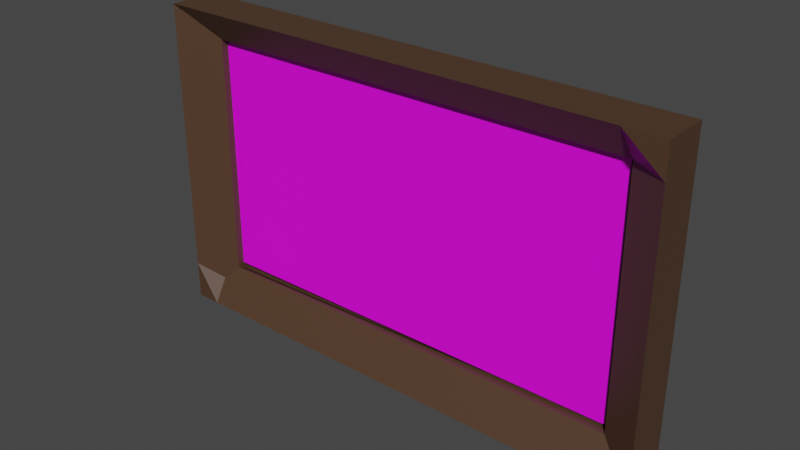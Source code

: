 # Source: frame.blend  (saved by Blender 3.3.6; exported with 4.5.12 LTS)
import bpy
from mathutils import Matrix  # noqa: F401  (used for matrix-valued properties, if any)

bpy.ops.wm.read_factory_settings(use_empty=True)
scene = bpy.context.scene
scene.name = 'Scene'

# ---- collections
col_collection = bpy.data.collections.new('Collection'); scene.collection.children.link(col_collection)

# ---- images (referenced by path relative to the original .blend; pixels are not part of the script)
import os
ASSET_DIR = os.environ.get("B2B_ASSET_DIR", "")  # directory of the original .blend (textures are referenced by path, not embedded)
HERE = os.path.dirname(os.path.abspath(__file__))  # packed textures are extracted next to this script under _unpacked/

def load_image(name, relpath, width, height, colorspace="sRGB"):
    """Load a texture the original file referenced (path relative to the .blend, or extracted next to this script)."""
    p = next((c for c in (os.path.join(HERE, relpath), os.path.join(ASSET_DIR, relpath)) if relpath and os.path.exists(c)), "")
    if p:
        img = bpy.data.images.load(p, check_existing=True)
        img.name = name
    else:  # same state as the original file: an image datablock whose file is absent (Cycles renders it pink)
        img = bpy.data.images.new(name, width, height)
        img.source = "FILE"
        img.filepath = "//" + (relpath or name)
    img.colorspace_settings.name = colorspace
    return img
img_scenry_jpg = load_image('scenry.jpg', 'Texture/scenry.jpg', 1024, 1024, 'sRGB')

# ---- materials (node trees are filled in below, after node groups)
mat_photoframe = bpy.data.materials.new('Photoframe')
mat_photoframe.alpha_threshold = 0.0
mat_photoframe.use_transparent_shadow = False
mat_photoframe.roughness = 0.5
mat_photoframe.line_color = (0.0, 0.0, 0.0, 1.0)
mat_scenry = bpy.data.materials.new('scenry')
mat_scenry.use_transparent_shadow = False

# ---- material node trees
mat_photoframe.use_nodes = True; mat_photoframe.node_tree.nodes.clear()
_N = mat_photoframe.node_tree.nodes; _L = mat_photoframe.node_tree.links
n0 = _N.new('ShaderNodeOutputMaterial'); n0.name = 'Material Output'; n0.location = (300, 300)
n1 = _N.new('ShaderNodeBsdfPrincipled'); n1.name = 'Principled BSDF'; n1.location = (10, 300)
n1.distribution = 'GGX'
n1.subsurface_method = 'RANDOM_WALK_SKIN'
n1.inputs[0].default_value = (0.07837, 0.04033, 0.0215, 1.0)
n1.inputs[3].default_value = 1.45
n1.inputs[27].default_value = (0.0, 0.0, 0.0, 1.0)
n1.inputs[28].default_value = 1.0
_L.new(n1.outputs[0], n0.inputs[0])
n0.is_active_output = True
mat_scenry.use_nodes = True; mat_scenry.node_tree.nodes.clear()
_N = mat_scenry.node_tree.nodes; _L = mat_scenry.node_tree.links
n0 = _N.new('ShaderNodeBsdfPrincipled'); n0.name = 'Principled BSDF'; n0.location = (10, 300)
n0.distribution = 'GGX'
n0.subsurface_method = 'RANDOM_WALK_SKIN'
n0.inputs[3].default_value = 1.45
n0.inputs[27].default_value = (0.0, 0.0, 0.0, 1.0)
n0.inputs[28].default_value = 1.0
n1 = _N.new('ShaderNodeOutputMaterial'); n1.name = 'Material Output'; n1.location = (300, 300)
n2 = _N.new('ShaderNodeTexImage'); n2.name = 'Image Texture'; n2.location = (-280, 275)
n2.image = img_scenry_jpg
_L.new(n0.outputs[0], n1.inputs[0])
_L.new(n2.outputs[0], n0.inputs[0])
n1.is_active_output = True

# ---- world
world_world = bpy.data.worlds.new('World'); scene.world = world_world
world_world.use_nodes = True; world_world.node_tree.nodes.clear()
_N = world_world.node_tree.nodes; _L = world_world.node_tree.links
n0 = _N.new('ShaderNodeOutputWorld'); n0.name = 'World Output'; n0.location = (300, 300)
n1 = _N.new('ShaderNodeBackground'); n1.name = 'Background'; n1.location = (10, 300)
n1.inputs[0].default_value = (0.05088, 0.05088, 0.05088, 1.0)
_L.new(n1.outputs[0], n0.inputs[0])
n0.is_active_output = True
world_world.color = (0.05088, 0.05088, 0.05088)
world_world.use_sun_shadow = False
world_world.sun_shadow_jitter_overblur = 0.0

# ---- meshes
me_cube_001 = bpy.data.meshes.new('Cube.001')
me_cube_001.from_pydata([(-1.0, -1.0, -1.0), (-1.0, -1.0, 1.0), (-1.0, 1.0, -1.0), (-1.0, 1.0, 1.0), (1.0, -1.0, -1.0), (1.0, -1.0, 1.0), (1.0, 1.0, -1.0), (1.0, 1.0, 1.0), (-0.9006, 1.0, -1.0), (-0.9006, 1.0, 1.0), (-0.9006, -1.0, -1.0), (-0.9006, -1.0, 1.0), (-1.0, -1.0, 0.7948), (-1.0, 1.0, 0.7948), (1.0, 1.0, 0.7948), (1.0, -1.0, 0.7948), (-0.9006, 0.01951, 0.7948), (-0.9006, 1.0, 0.7948), (-1.0, 1.0, -0.7591), (1.0, 1.0, -0.7591), (1.0, -1.0, -0.7591), (-0.9006, 0.01951, -0.808), (-0.9006, 1.0, -0.7591), (-1.0, -1.0, -0.808), (0.8485, 1.0, 1.0), (0.8485, -1.0, -1.0), (0.8485, 1.0, -1.0), (0.8485, -1.0, 1.0), (0.8544, 0.01951, 0.7948), (0.8485, 1.0, 0.7948), (0.8485, 1.0, -0.7591), (0.8544, 0.01951, -0.7591), (-0.9006, 0.01951, 0.7948), (-0.9006, 0.01951, -0.7591), (-1.0, -1.0, -0.9564), (-1.0, -1.0, 0.9624), (-0.8457, -0.005862, 0.9829), (-0.8457, -0.005862, -0.9359), (-0.9998, -2.993, 0.7942), (-0.9998, -2.993, 0.9993), (1.0, -2.993, -0.7598), (1.0, -2.993, -1.001), (0.8488, -2.993, -1.001), (-0.9004, -2.993, 0.9993), (-0.9998, -2.993, -1.001), (-0.9004, -2.993, -1.001), (0.8488, -2.993, 0.9993), (-0.9004, -1.124, -0.7598), (1.0, -2.993, 0.9993), (1.0, -2.993, 0.7942), (-0.9004, -1.124, 0.7942), (0.8546, -1.124, 0.7942), (-0.9998, -2.993, -0.7598), (0.8546, -1.124, -0.7598), (-0.9998, -2.993, -0.9082), (-0.9998, -2.993, 0.9617), (-0.8455, -1.15, 0.9822), (-0.8455, -1.15, -0.8876)], [], [(12, 1, 3, 13), (29, 24, 7, 14), (14, 7, 5, 15), (25, 4, 41, 42), (26, 6, 4, 25), (9, 3, 1, 11), (24, 9, 11, 27), (2, 8, 10, 0), (5, 27, 46, 48), (13, 3, 9, 17), (18, 13, 17, 22), (31, 28, 16, 21), (23, 21, 37, 34), (19, 14, 15, 20), (30, 29, 14, 19), (23, 12, 13, 18), (0, 23, 18, 2), (26, 30, 19, 6), (6, 19, 20, 4), (4, 20, 40, 41), (1, 12, 38, 39), (2, 18, 22, 8), (15, 5, 48, 49), (8, 22, 30, 26), (22, 17, 29, 30), (10, 25, 42, 45), (27, 11, 43, 46), (7, 24, 27, 5), (8, 26, 25, 10), (17, 9, 24, 29), (16, 21, 33, 32), (23, 0, 44, 52), (16, 12, 35, 36), (21, 16, 36, 37), (12, 23, 34, 35), (50, 43, 39, 38), (51, 46, 43, 50), (45, 47, 52, 44), (42, 53, 47, 45), (41, 40, 53, 42), (40, 49, 51, 53), (49, 48, 46, 51), (57, 56, 55, 54), (28, 31, 53, 51), (11, 1, 39, 43), (35, 34, 54, 55), (21, 23, 52, 47), (20, 15, 49, 40), (36, 35, 55, 56), (16, 28, 51, 50), (31, 21, 47, 53), (37, 36, 56, 57), (12, 16, 50, 38), (0, 10, 45, 44), (34, 37, 57, 54)])
_uv = me_cube_001.uv_layers.new(name='UVMap')
_uv.uv.foreach_set('vector', [0.5994, 0.0, 0.625, 0.0, 0.625, 0.25, 0.5994, 0.25, 0.5994, 0.4811, 0.625, 0.4811, 0.625, 0.5, 0.5994, 0.5, 0.5994, 0.5, 0.625, 0.5, 0.625, 0.75, 0.5994, 0.75, 0.3561, 0.75, 0.375, 0.75, 0.375, 0.75, 0.3561, 0.75, 0.3561, 0.5, 0.375, 0.5, 0.375, 0.75, 0.3561, 0.75, 0.8626, 0.5, 0.875, 0.5, 0.875, 0.75, 0.8626, 0.75, 0.6439, 0.5, 0.8626, 0.5, 0.8626, 0.75, 0.6439, 0.75, 0.125, 0.5, 0.1374, 0.5, 0.1374, 0.75, 0.125, 0.75, 0.625, 0.75, 0.6439, 0.75, 0.6439, 0.75, 0.625, 0.75, 0.5994, 0.25, 0.625, 0.25, 0.625, 0.2624, 0.5994, 0.2624, 0.4051, 0.25, 0.5994, 0.25, 0.5994, 0.2624, 0.4051, 0.2624, 0.4051, 0.7689, 0.5994, 0.7689, 0.5994, 0.9876, 0.4051, 0.9876, 0.4051, 1.0, 0.4051, 0.9876, 0.4051, 0.9876, 0.4051, 1.0, 0.4051, 0.5, 0.5994, 0.5, 0.5994, 0.75, 0.4051, 0.75, 0.4051, 0.4811, 0.5994, 0.4811, 0.5994, 0.5, 0.4051, 0.5, 0.4051, 0.0, 0.5994, 0.0, 0.5994, 0.25, 0.4051, 0.25, 0.375, 0.0, 0.4051, 0.0, 0.4051, 0.25, 0.375, 0.25, 0.375, 0.4811, 0.4051, 0.4811, 0.4051, 0.5, 0.375, 0.5, 0.375, 0.5, 0.4051, 0.5, 0.4051, 0.75, 0.375, 0.75, 0.375, 0.75, 0.4051, 0.75, 0.4051, 0.75, 0.375, 0.75, 0.625, 0.0, 0.5994, 0.0, 0.5994, 0.0, 0.625, 0.0, 0.375, 0.25, 0.4051, 0.25, 0.4051, 0.2624, 0.375, 0.2624, 0.5994, 0.75, 0.625, 0.75, 0.625, 0.75, 0.5994, 0.75, 0.375, 0.2624, 0.4051, 0.2624, 0.4051, 0.4811, 0.375, 0.4811, 0.4051, 0.2624, 0.5994, 0.2624, 0.5994, 0.4811, 0.4051, 0.4811, 0.1374, 0.75, 0.3561, 0.75, 0.3561, 0.75, 0.1374, 0.75, 0.6439, 0.75, 0.8626, 0.75, 0.8626, 0.75, 0.6439, 0.75, 0.625, 0.5, 0.6439, 0.5, 0.6439, 0.75, 0.625, 0.75, 0.1374, 0.5, 0.3561, 0.5, 0.3561, 0.75, 0.1374, 0.75, 0.5994, 0.2624, 0.625, 0.2624, 0.625, 0.4811, 0.5994, 0.4811, 0.5994, 0.9876, 0.4051, 0.9876, 0.4051, 0.9876, 0.5994, 0.9876, 0.4051, 0.0, 0.375, 0.0, 0.375, 0.0, 0.4051, 0.0, 0.5994, 0.9876, 0.5994, 1.0, 0.5994, 1.0, 0.5994, 0.9876, 0.4051, 0.9876, 0.5994, 0.9876, 0.5994, 0.9876, 0.4051, 0.9876, 0.5994, 0.0, 0.4051, 0.0, 0.4051, 0.0, 0.5994, 0.0, 0.5994, 0.9876, 0.625, 0.9876, 0.625, 1.0, 0.5994, 1.0, 0.5994, 0.7689, 0.625, 0.7689, 0.625, 0.9876, 0.5994, 0.9876, 0.375, 0.9876, 0.4051, 0.9876, 0.4051, 1.0, 0.375, 1.0, 0.375, 0.7689, 0.4051, 0.7689, 0.4051, 0.9876, 0.375, 0.9876, 0.375, 0.75, 0.4051, 0.75, 0.4051, 0.7689, 0.375, 0.7689, 0.4051, 0.75, 0.5994, 0.75, 0.5994, 0.7689, 0.4051, 0.7689, 0.5994, 0.75, 0.625, 0.75, 0.625, 0.7689, 0.5994, 0.7689, 0.4051, 0.9876, 0.5994, 0.9876, 0.5994, 1.0, 0.4051, 1.0, 0.5994, 0.7689, 0.4051, 0.7689, 0.4051, 0.7689, 0.5994, 0.7689, 0.8626, 0.75, 0.875, 0.75, 0.875, 0.75, 0.8626, 0.75, 0.5994, 0.0, 0.4051, 0.0, 0.4051, 0.0, 0.5994, 0.0, 0.4051, 0.9876, 0.4051, 1.0, 0.4051, 1.0, 0.4051, 0.9876, 0.4051, 0.75, 0.5994, 0.75, 0.5994, 0.75, 0.4051, 0.75, 0.5994, 0.9876, 0.5994, 1.0, 0.5994, 1.0, 0.5994, 0.9876, 0.5994, 0.9876, 0.5994, 0.7689, 0.5994, 0.7689, 0.5994, 0.9876, 0.4051, 0.7689, 0.4051, 0.9876, 0.4051, 0.9876, 0.4051, 0.7689, 0.4051, 0.9876, 0.5994, 0.9876, 0.5994, 0.9876, 0.4051, 0.9876, 0.5994, 1.0, 0.5994, 0.9876, 0.5994, 0.9876, 0.5994, 1.0, 0.125, 0.75, 0.1374, 0.75, 0.1374, 0.75, 0.125, 0.75, 0.4051, 1.0, 0.4051, 0.9876, 0.4051, 0.9876, 0.4051, 1.0])
me_cube_001.materials.append(mat_photoframe)
me_cube_001.update()
me_plane = bpy.data.meshes.new('Plane')
me_plane.from_pydata([(-1.0, -1.0, 0.0), (1.0, -1.0, 0.0), (-1.0, 1.0, 0.0), (1.0, 1.0, 0.0)], [], [(0, 1, 3, 2)])
_uv = me_plane.uv_layers.new(name='UVMap')
_uv.uv.foreach_set('vector', [0.0, 0.0, 1.0, 0.0, 1.0, 1.0, 0.0, 1.0])
me_plane.materials.append(mat_scenry)
me_plane.update()

# ---- objects
ob_cube = bpy.data.objects.new('Cube', me_cube_001)
ob_plane = bpy.data.objects.new('Plane', me_plane)

# ---- transforms, parenting, visibility, modifiers, constraints
ob_cube.location = (-0.1058, 0.3777, 1.904)
ob_cube.scale = (2.143, 0.09762, 1.32)
ob_plane.location = (-0.1163, 0.3263, 1.929)
ob_plane.rotation_euler = (1.571, 0.0, 0.0)
ob_plane.scale = (1.806, 1.0, 1.0)

# ---- collection membership
col_collection.objects.link(ob_cube)
col_collection.objects.link(ob_plane)

# ---- scene / render settings (as saved in the file)
scene.frame_start = 1; scene.frame_end = 250; scene.frame_set(1)
scene.render.engine = 'BLENDER_EEVEE_NEXT'
scene.cycles.sampling_pattern = 'TABULATED_SOBOL'
scene.cycles.use_light_tree = False
scene.view_settings.view_transform = 'Filmic'
bpy.context.view_layer.update()

# ---- added for rendering (the .blend has no active camera and no usable light): camera, sun
cam_auto = bpy.data.cameras.new('AutoCamera')
cam_auto.lens = 50.0
cam_auto.sensor_width = 36.0
cam_auto.clip_end = 1000.0
ob_auto_camera = bpy.data.objects.new('AutoCamera', cam_auto)
scene.collection.objects.link(ob_auto_camera)
ob_auto_camera.location = (4.56627, -5.32577, 5.64131)
ob_auto_camera.rotation_euler = (1.09748, -7.21219e-08, 0.694738)
scene.camera = ob_auto_camera
light_auto_sun = bpy.data.lights.new('AutoSun', 'SUN')
light_auto_sun.energy = 3.0
light_auto_sun.angle = 0.0523599
ob_auto_sun = bpy.data.objects.new('AutoSun', light_auto_sun)
scene.collection.objects.link(ob_auto_sun)
ob_auto_sun.rotation_euler = (0.872665, 0.174533, 0.523599)
bpy.context.view_layer.update()
